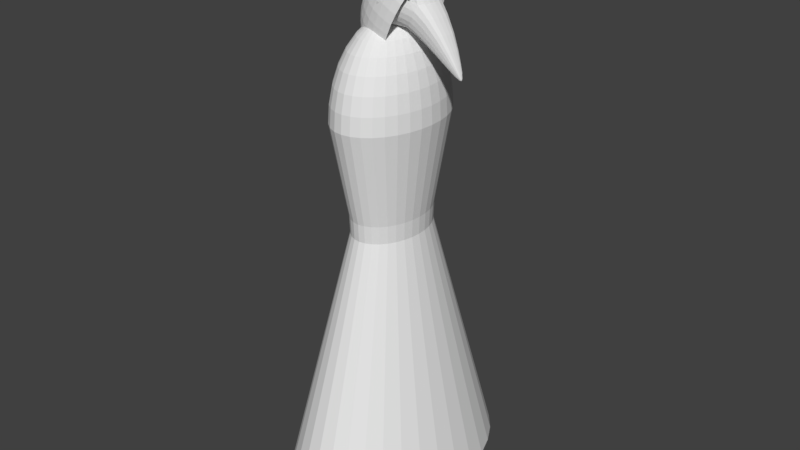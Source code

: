 # Source: First-IA.blend  (saved by Blender 2.79.0; exported with 4.5.12 LTS)
import bpy
from mathutils import Matrix  # noqa: F401  (used for matrix-valued properties, if any)

bpy.ops.wm.read_factory_settings(use_empty=True)
scene = bpy.context.scene
scene.name = 'Scene'

# ---- collections
col_collection_1 = bpy.data.collections.new('Collection 1'); scene.collection.children.link(col_collection_1)

# ---- world
world_world = bpy.data.worlds.new('World'); scene.world = world_world
world_world.color = (0.05088, 0.05088, 0.05088)
world_world.use_sun_shadow = False
world_world.sun_shadow_jitter_overblur = 0.0
world_world.cycles.sampling_method = 'MANUAL'

# ---- meshes
me_sphere_003 = bpy.data.meshes.new('Sphere.003')
me_sphere_003.from_pydata([(0.1327, 0.1327, 0.96), (0.2603, 0.2603, 0.906), (0.378, 0.378, 0.8156), (0.4811, 0.4811, 0.6936), (0.5657, 0.5657, 0.545), (0.6285, 0.6285, 0.3754), (0.6673, 0.6672, 0.1914), (0.6803, 0.6803, 7.482e-08), (0.6673, 0.6672, -0.1914), (0.6285, 0.6285, -0.3754), (0.1561, 0.1043, 0.96), (0.3061, 0.2046, 0.906), (0.4444, 0.297, 0.8156), (0.5657, 0.378, 0.6936), (0.6652, 0.4444, 0.545), (0.7391, 0.4938, 0.3754), (0.7846, 0.5243, 0.1914), (0.8, 0.5345, 7.482e-08), (0.7846, 0.5243, -0.1914), (0.7391, 0.4938, -0.3754), (0.6652, 0.4444, -0.545), (0.1734, 0.07183, 0.96), (0.3402, 0.1409, 0.906), (0.4938, 0.2046, 0.8156), (0.6285, 0.2603, 0.6936), (0.7391, 0.3061, 0.545), (0.8213, 0.3401, 0.3754), (0.8719, 0.3611, 0.1913), (0.889, 0.3682, -3.563e-05), (0.8719, 0.3611, -0.1914), (0.8213, 0.3401, -0.3754), (0.7391, 0.3061, -0.545), (0.6285, 0.2603, -0.6936), (0.1841, 0.03662, 0.96), (0.3611, 0.07183, 0.906), (0.5243, 0.1043, 0.8156), (0.6673, 0.1327, 0.6936), (0.7849, 0.1558, 0.5449), (0.8739, 0.1717, 0.3747), (0.9282, 0.1829, 0.1904), (0.9461, 0.1868, -0.0009345), (0.9277, 0.1833, -0.1922), (0.8736, 0.1726, -0.3761), (0.7857, 0.1549, -0.5454), (0.6674, 0.1326, -0.6937), (0.1877, -3.541e-07, 0.96), (0.3682, -3.283e-07, 0.906), (0.5345, -3.17e-07, 0.8156), (0.6806, -0.0002232, 0.6935), (0.8039, -0.003396, 0.5437), (0.9099, -0.01778, 0.3675), (0.9704, -0.01302, 0.1812), (0.9874, -0.01034, -0.009891), (0.9662, -0.008998, -0.2001), (0.908, -0.009167, -0.3823), (0.8122, -0.01268, -0.5495), (0.6824, -0.002305, -0.6944), (0.5347, -0.000146, -0.8156), (0.1841, -0.03662, 0.96), (0.3611, -0.07183, 0.906), (0.5243, -0.1044, 0.8156), (0.6693, -0.1345, 0.693), (0.8053, -0.1748, 0.5381), (0.9868, -0.2811, 0.3266), (1.066, -0.2575, 0.1324), (1.077, -0.2475, -0.05495), (1.047, -0.2378, -0.2387), (0.9775, -0.2293, -0.4119), (0.8564, -0.2378, -0.571), (0.6785, -0.1459, -0.6989), (0.5253, -0.1055, -0.8161), (0.1734, -0.07183, 0.96), (0.3402, -0.1409, 0.906), (0.4939, -0.2046, 0.8156), (0.6308, -0.2625, 0.6937), (0.7623, -0.3288, 0.5449), (0.9425, -0.4632, 0.3692), (1.909, -1.597, -0.6543), (1.434, -1.191, -0.08708), (0.7928, -0.3907, -0.6231), (0.6374, -0.2748, -0.7082), (0.4946, -0.2059, -0.8171), (0.1561, -0.1043, 0.96), (0.3061, -0.2046, 0.906), (0.4445, -0.297, 0.8156), (0.5679, -0.3801, 0.6939), (0.6886, -0.4665, 0.5467), (0.862, -0.6118, 0.3788), (1.276, -0.9691, -0.696), (1.873, -1.574, -0.7647), (1.84, -1.562, -0.8114), (0.717, -0.5202, -0.6316), (0.5741, -0.3912, -0.71), (0.4452, -0.2982, -0.8172), (0.1327, -0.1327, 0.96), (0.2603, -0.2603, 0.906), (0.3781, -0.378, 0.8156), (0.4833, -0.4831, 0.6939), (0.5893, -0.5865, 0.5475), (0.7537, -0.7393, 0.3824), (1.5, -1.092, -0.09867), (1.339, -0.9051, -0.6662), (1.411, -0.8974, -0.5898), (0.6211, -0.633, -0.6285), (0.4899, -0.4928, -0.7093), (0.3787, -0.379, -0.8171), (0.1043, -0.1561, 0.96), (0.2046, -0.3061, 0.906), (0.2971, -0.4445, 0.8156), (0.3802, -0.5676, 0.6939), (0.4679, -0.6848, 0.547), (0.6206, -0.8428, 0.379), (1.478, -0.9174, -0.4817), (1.525, -0.9403, -0.3584), (1.548, -0.9638, -0.2341), (1.539, -1.006, -0.1374), (0.5068, -0.7279, -0.6142), (0.3878, -0.5766, -0.7064), (0.2978, -0.4454, -0.8169), (0.07183, -0.1734, 0.96), (0.1409, -0.3402, 0.906), (0.2046, -0.4939, 0.8156), (0.2622, -0.6302, 0.6933), (0.3255, -0.7561, 0.5406), (0.4507, -0.9182, 0.3391), (0.4351, -1.004, 0.1499), (0.4228, -1.021, -0.03636), (0.4045, -0.9965, -0.2204), (0.3824, -0.9331, -0.3954), (0.373, -0.812, -0.5595), (0.2704, -0.6402, -0.6966), (0.2054, -0.4949, -0.8158), (0.03662, -0.1841, 0.96), (0.07183, -0.3611, 0.906), (0.1043, -0.5243, 0.8156), (0.133, -0.6675, 0.6936), (0.1596, -0.7878, 0.5442), (0.1918, -0.8894, 0.3701), (0.1972, -0.9503, 0.1849), (0.1969, -0.9685, -0.005943), (0.1908, -0.9488, -0.1962), (0.1796, -0.8922, -0.3788), (0.1658, -0.7972, -0.5471), (0.1344, -0.6694, -0.694), (0.1044, -0.5244, -0.8156), (-1.52e-08, -0.1877, 0.96), (1.433e-08, -0.3682, 0.906), (1.166e-08, -0.5345, 0.8156), (-1.838e-08, -0.6803, 0.6936), (0.0002346, -0.8002, 0.5449), (0.001791, -0.8906, 0.375), (0.001191, -0.9461, 0.1908), (0.0008044, -0.9645, -0.0005252), (0.0005449, -0.9459, -0.1918), (0.0004436, -0.8909, -0.3757), (0.0008456, -0.8011, -0.5451), (0.0001029, -0.6805, -0.6936), (-9.298e-09, -0.5345, -0.8156), (-0.03662, -0.1841, 0.96), (-0.07183, -0.3611, 0.906), (-0.1043, -0.5243, 0.8156), (-0.1327, -0.6673, 0.6936), (-0.1561, -0.7846, 0.545), (-0.1733, -0.8719, 0.3754), (-0.1841, -0.9256, 0.1913), (-0.1877, -0.9437, -1.908e-05), (-0.1841, -0.9256, -0.1914), (-0.1734, -0.8719, -0.3754), (-0.156, -0.7846, -0.545), (-0.1327, -0.6673, -0.6936), (-0.07183, -0.1734, 0.96), (-0.1409, -0.3402, 0.906), (-0.2046, -0.4938, 0.8156), (-0.2603, -0.6285, 0.6936), (-0.3061, -0.7391, 0.545), (-0.3402, -0.8212, 0.3754), (-0.3611, -0.8718, 0.1914), (-0.3682, -0.8889, 7.482e-08), (-0.3611, -0.8718, -0.1914), (-0.3402, -0.8212, -0.3754), (-0.3061, -0.7391, -0.545), (-0.2603, -0.6285, -0.6936), (-0.1043, -0.1561, 0.96), (-0.2046, -0.3061, 0.906), (-0.297, -0.4444, 0.8156), (-0.378, -0.5657, 0.6936), (-0.4444, -0.6652, 0.545), (-0.4938, -0.7391, 0.3754), (-0.5243, -0.7846, 0.1914), (-0.5345, -0.8, 7.482e-08), (-0.5243, -0.7846, -0.1914), (-0.4938, -0.7391, -0.3754), (-0.4444, -0.6652, -0.545), (7.646e-09, -3.529e-07, 0.9712), (1.272, -0.634, 0.1152), (1.298, -0.587, -0.01602), (1.285, -0.5651, -0.1769), (1.239, -0.5446, -0.3379), (1.165, -0.5274, -0.4826), (1.076, -0.5423, -0.5914), (1.222, -0.7502, 0.164), (1.004, -0.6342, -0.6332), (1.142, -0.8788, 0.1771), (0.9258, -0.7468, -0.6389), (1.037, -0.9952, 0.1855), (0.8321, -0.8514, -0.6313), (0.9182, -1.089, 0.1881), (0.7298, -0.94, -0.6113), (0.8061, -1.156, 0.1511), (0.7548, -1.195, 0.02624), (0.7215, -1.196, -0.1329), (0.6858, -1.163, -0.2947), (0.6517, -1.102, -0.4426), (0.6505, -1.019, -0.5584), (1.803, -1.56, -0.8428), (1.212, -1.056, -0.6988), (1.35, -1.282, -0.07726), (1.778, -1.592, -0.856), (1.906, -1.613, -0.6083), (1.891, -1.654, -0.5951), (1.861, -1.7, -0.5907), (1.135, -1.138, -0.6899), (1.255, -1.355, -0.0703), (1.055, -1.207, -0.6703), (1.169, -1.404, -0.09478), (1.118, -1.426, -0.1845), (1.08, -1.419, -0.3069), (1.041, -1.387, -0.4312), (1.005, -1.334, -0.5428), (0.9993, -1.27, -0.6271), (2.026, -1.921, -0.8972), (2.034, -1.926, -0.8785), (2.029, -1.916, -0.8465), (1.983, -1.855, -0.765), (1.679, -1.475, -0.3574), (1.726, -1.404, -0.3659), (1.753, -1.344, -0.3929), (1.551, -1.307, -0.7828), (1.596, -1.263, -0.7624), (1.938, -1.792, -0.8997), (1.65, -1.259, -0.7103), (2.004, -1.868, -0.9043), (1.7, -1.276, -0.6354), (1.756, -1.313, -0.4612), (2.027, -1.889, -0.8905), (2.036, -1.894, -0.8698), (1.737, -1.294, -0.549), (1.504, -1.369, -0.7842), (1.618, -1.539, -0.3494), (2.033, -1.884, -0.8373), (1.997, -1.825, -0.7623), (1.931, -1.748, -0.8889), (1.966, -1.779, -0.8792), (1.449, -1.427, -0.777), (1.55, -1.59, -0.3427), (1.988, -1.792, -0.855), (2.001, -1.799, -0.8247), (2.006, -1.799, -0.7895), (1.994, -1.781, -0.7465), (1.391, -1.476, -0.7618), (1.488, -1.624, -0.358), (1.449, -1.637, -0.4207), (1.419, -1.631, -0.507), (1.388, -1.606, -0.5942), (1.359, -1.567, -0.6719), (1.353, -1.52, -0.7303), (1.897, -1.586, -0.7104), (1.749, -1.632, -0.857), (1.823, -1.74, -0.5855), (1.715, -1.668, -0.8523), (1.779, -1.772, -0.5799), (1.677, -1.698, -0.8422), (1.737, -1.791, -0.5853), (1.716, -1.801, -0.6279), (1.697, -1.797, -0.6832), (1.677, -1.781, -0.738), (1.657, -1.755, -0.7865), (1.648, -1.723, -0.8217), (2.003, -1.9, -0.9087), (1.926, -1.821, -0.9011), (1.962, -1.878, -0.762), (2.014, -1.932, -0.8444), (2.02, -1.941, -0.8766), (2.012, -1.936, -0.8953), (1.988, -1.915, -0.9068), (1.906, -1.841, -0.8984), (1.933, -1.893, -0.7535), (1.984, -1.936, -0.8305), (1.989, -1.943, -0.8634), (1.981, -1.937, -0.8843), (1.958, -1.917, -0.8979), (1.879, -1.854, -0.8917), (1.891, -1.889, -0.7324), (1.904, -1.906, -0.7756), (1.899, -1.906, -0.8108), (1.888, -1.898, -0.8413), (1.87, -1.88, -0.866), (1.836, -1.848, -0.8759), (0.8039, -0.003396, 0.5437), (0.9099, -0.01778, 0.3675), (0.8053, -0.1748, 0.5381), (0.9868, -0.2811, 0.3266), (0.3255, -0.7561, 0.5406), (0.4507, -0.9182, 0.3391), (0.1596, -0.7878, 0.5442), (0.1918, -0.8894, 0.3701), (0.4632, 0.211, 0.3213), (0.5692, 0.1966, 0.1452), (0.4645, 0.03956, 0.3157), (0.6461, -0.06671, 0.1042), (-0.01521, -0.5418, 0.3182), (0.11, -0.7039, 0.1167), (-0.1811, -0.5734, 0.3218), (-0.149, -0.675, 0.1478)], [], [(2, 1, 11, 12), (3, 2, 12, 13), (4, 3, 13, 14), (5, 4, 14, 15), (6, 5, 15, 16), (7, 6, 16, 17), (8, 7, 17, 18), (1, 0, 10, 11), (9, 8, 18, 19), (16, 15, 26, 27), (17, 16, 27, 28), (10, 193, 21), (18, 17, 28, 29), (11, 10, 21, 22), (19, 18, 29, 30), (12, 11, 22, 23), (20, 19, 30, 31), (13, 12, 23, 24), (14, 13, 24, 25), (15, 14, 25, 26), (31, 30, 42, 43), (24, 23, 35, 36), (32, 31, 43, 44), (25, 24, 36, 37), (26, 25, 37, 38), (27, 26, 38, 39), (28, 27, 39, 40), (21, 193, 33), (29, 28, 40, 41), (22, 21, 33, 34), (30, 29, 41, 42), (23, 22, 34, 35), (40, 39, 51, 52), (33, 193, 45), (41, 40, 52, 53), (34, 33, 45, 46), (42, 41, 53, 54), (35, 34, 46, 47), (43, 42, 54, 55), (36, 35, 47, 48), (44, 43, 55, 56), (37, 36, 48, 49), (38, 37, 49, 50), (39, 38, 50, 51), (48, 47, 60, 61), (56, 55, 68, 69), (49, 48, 61, 62), (57, 56, 69, 70), (49, 62, 300, 298), (51, 50, 63, 64), (52, 51, 64, 65), (45, 193, 58), (53, 52, 65, 66), (46, 45, 58, 59), (54, 53, 66, 67), (47, 46, 59, 60), (55, 54, 67, 68), (58, 193, 71), (59, 58, 71, 72), (60, 59, 72, 73), (61, 60, 73, 74), (69, 68, 79, 80), (62, 61, 74, 75), (70, 69, 80, 81), (63, 62, 75, 76), (80, 79, 91, 92), (75, 74, 85, 86), (81, 80, 92, 93), (76, 75, 86, 87), (103, 91, 203, 205), (63, 76, 200, 194), (71, 193, 82), (125, 126, 210, 209), (72, 71, 82, 83), (116, 103, 205, 207), (73, 72, 83, 84), (76, 87, 202, 200), (74, 73, 84, 85), (124, 125, 209, 208), (83, 82, 94, 95), (129, 116, 207, 213), (84, 83, 95, 96), (87, 99, 204, 202), (85, 84, 96, 97), (92, 91, 103, 104), (86, 85, 97, 98), (93, 92, 104, 105), (87, 86, 98, 99), (68, 67, 198, 199), (67, 66, 197, 198), (82, 193, 94), (105, 104, 117, 118), (99, 98, 110, 111), (99, 111, 206, 204), (111, 124, 208, 206), (94, 193, 106), (66, 65, 196, 197), (95, 94, 106, 107), (128, 129, 213, 212), (96, 95, 107, 108), (79, 68, 199, 201), (97, 96, 108, 109), (104, 103, 116, 117), (98, 97, 109, 110), (107, 106, 119, 120), (91, 79, 201, 203), (108, 107, 120, 121), (65, 64, 195, 196), (109, 108, 121, 122), (117, 116, 129, 130), (110, 109, 122, 123), (118, 117, 130, 131), (111, 110, 123, 124), (127, 128, 212, 211), (64, 63, 194, 195), (106, 193, 119), (126, 127, 211, 210), (63, 50, 299, 301), (125, 124, 137, 138), (126, 125, 138, 139), (119, 193, 132), (127, 126, 139, 140), (120, 119, 132, 133), (128, 127, 140, 141), (121, 120, 133, 134), (129, 128, 141, 142), (122, 121, 134, 135), (130, 129, 142, 143), (123, 122, 135, 136), (131, 130, 143, 144), (141, 140, 153, 154), (134, 133, 146, 147), (142, 141, 154, 155), (135, 134, 147, 148), (143, 142, 155, 156), (136, 135, 148, 149), (144, 143, 156, 157), (137, 136, 149, 150), (138, 137, 150, 151), (139, 138, 151, 152), (132, 193, 145), (140, 139, 152, 153), (133, 132, 145, 146), (151, 150, 163, 164), (152, 151, 164, 165), (145, 193, 158), (153, 152, 165, 166), (146, 145, 158, 159), (154, 153, 166, 167), (147, 146, 159, 160), (155, 154, 167, 168), (148, 147, 160, 161), (156, 155, 168, 169), (149, 148, 161, 162), (150, 149, 162, 163), (160, 159, 171, 172), (168, 167, 179, 180), (161, 160, 172, 173), (169, 168, 180, 181), (162, 161, 173, 174), (163, 162, 174, 175), (164, 163, 175, 176), (165, 164, 176, 177), (158, 193, 170), (166, 165, 177, 178), (159, 158, 170, 171), (167, 166, 178, 179), (176, 175, 187, 188), (177, 176, 188, 189), (178, 177, 189, 190), (171, 170, 182, 183), (179, 178, 190, 191), (172, 171, 183, 184), (180, 179, 191, 192), (173, 172, 184, 185), (174, 173, 185, 186), (175, 174, 186, 187), (197, 196, 113, 112), (212, 213, 229, 228), (196, 195, 114, 113), (194, 200, 100, 115), (211, 212, 228, 227), (195, 194, 115, 114), (200, 202, 78, 100), (201, 199, 101, 88), (210, 211, 227, 226), (202, 204, 216, 78), (203, 201, 88, 215), (204, 206, 222, 216), (209, 210, 226, 225), (205, 203, 215, 221), (206, 208, 224, 222), (208, 209, 225, 224), (213, 207, 223, 229), (199, 198, 102, 101), (207, 205, 221, 223), (198, 197, 112, 102), (227, 228, 264, 263), (100, 78, 234, 235), (101, 102, 240, 238), (226, 227, 263, 262), (78, 216, 248, 234), (215, 88, 237, 247), (88, 101, 238, 237), (216, 222, 254, 248), (225, 226, 262, 261), (221, 215, 247, 253), (222, 224, 260, 254), (224, 225, 261, 260), (114, 115, 236, 243), (229, 223, 259, 265), (223, 221, 253, 259), (112, 113, 246, 242), (113, 114, 243, 246), (102, 112, 242, 240), (228, 229, 265, 264), (115, 100, 235, 236), (257, 258, 250, 249), (251, 252, 241, 239), (252, 255, 244, 241), (255, 256, 245, 244), (256, 257, 249, 245), (235, 234, 220, 219), (262, 263, 275, 274), (234, 248, 268, 220), (247, 237, 217, 267), (248, 254, 270, 268), (261, 262, 274, 273), (253, 247, 267, 269), (254, 260, 272, 270), (237, 238, 214, 217), (260, 261, 273, 272), (243, 236, 218, 77), (265, 259, 271, 277), (236, 235, 219, 218), (259, 253, 269, 271), (246, 243, 77, 266), (242, 246, 266, 89), (240, 242, 89, 90), (264, 265, 277, 276), (238, 240, 90, 214), (263, 264, 276, 275), (277, 271, 291, 297), (90, 89, 255, 252), (271, 269, 285, 291), (214, 90, 252, 251), (89, 266, 256, 255), (266, 77, 257, 256), (276, 277, 297, 296), (77, 218, 258, 257), (275, 276, 296, 295), (219, 220, 233, 250), (274, 275, 295, 294), (220, 268, 280, 233), (267, 217, 239, 279), (268, 270, 286, 280), (273, 274, 294, 293), (269, 267, 279, 285), (218, 219, 250, 258), (270, 272, 292, 286), (272, 273, 293, 292), (217, 214, 251, 239), (249, 250, 233, 232), (245, 249, 232, 231), (244, 245, 231, 230), (241, 244, 230, 278), (239, 241, 278, 279), (230, 231, 282, 283), (278, 230, 283, 284), (279, 278, 284, 285), (232, 233, 280, 281), (231, 232, 281, 282), (281, 280, 286, 287), (282, 281, 287, 288), (283, 282, 288, 289), (284, 283, 289, 290), (285, 284, 290, 291), (290, 289, 295, 296), (291, 290, 296, 297), (287, 286, 292, 293), (288, 287, 293, 294), (289, 288, 294, 295), (302, 304, 312, 310), (299, 298, 306, 307), (137, 124, 303, 305), (124, 123, 302, 303), (50, 49, 298, 299), (123, 136, 304, 302), (136, 137, 305, 304), (62, 63, 301, 300), (307, 306, 308, 309), (311, 310, 312, 313), (304, 305, 313, 312), (301, 299, 307, 309), (300, 301, 309, 308), (305, 303, 311, 313), (303, 302, 310, 311), (298, 300, 308, 306)])
me_sphere_003.use_remesh_preserve_volume = False
me_sphere_003.use_remesh_preserve_attributes = False
me_sphere_003.use_mirror_vertex_groups = False
me_sphere_003.update()
me_sphere_002 = bpy.data.meshes.new('Sphere.002')
me_sphere_002.from_pydata([(0.0, 0.9239, 0.3827), (0.0, 0.9808, 0.1951), (0.0, 1.0, 7.55e-08), (0.0, 0.9808, -0.1951), (0.0, 0.5556, -0.8315), (0.1802, 0.9061, 0.3827), (0.1913, 0.9619, 0.1951), (0.1951, 0.9808, 7.55e-08), (0.1913, 0.9619, -0.1951), (0.1802, 0.9061, -0.3827), (0.1622, 0.8155, -0.5556), (0.1379, 0.6935, -0.7071), (0.1084, 0.5449, -0.8315), (0.07466, 0.3753, -0.9239), (0.03806, 0.1913, -0.9808), (0.3536, 0.8536, 0.3827), (0.3753, 0.9061, 0.1951), (0.3827, 0.9239, 7.55e-08), (0.3753, 0.9061, -0.1951), (0.3536, 0.8536, -0.3827), (0.3182, 0.7682, -0.5556), (0.2706, 0.6533, -0.7071), (0.2126, 0.5133, -0.8315), (0.1464, 0.3536, -0.9239), (0.07466, 0.1802, -0.9808), (0.5133, 0.7682, 0.3827), (0.5449, 0.8155, 0.1951), (0.5556, 0.8315, 7.55e-08), (0.5449, 0.8155, -0.1951), (0.5133, 0.7682, -0.3827), (0.4619, 0.6913, -0.5556), (0.3928, 0.5879, -0.7071), (0.3087, 0.4619, -0.8315), (0.2126, 0.3182, -0.9239), (0.1084, 0.1622, -0.9808), (0.6533, 0.6533, 0.3827), (0.6935, 0.6935, 0.1951), (0.7071, 0.7071, 7.55e-08), (0.6935, 0.6935, -0.1951), (0.6533, 0.6533, -0.3827), (0.5879, 0.5879, -0.5556), (0.5, 0.5, -0.7071), (0.3928, 0.3928, -0.8315), (0.2706, 0.2706, -0.9239), (0.1379, 0.1379, -0.9808), (0.7682, 0.5133, 0.3827), (0.8155, 0.5449, 0.1951), (0.8315, 0.5556, 7.55e-08), (0.8155, 0.5449, -0.1951), (0.7682, 0.5133, -0.3827), (0.6913, 0.4619, -0.5556), (0.5879, 0.3928, -0.7071), (0.4619, 0.3087, -0.8315), (0.3182, 0.2126, -0.9239), (0.1622, 0.1084, -0.9808), (0.8536, 0.3536, 0.3827), (0.9061, 0.3753, 0.1951), (0.9239, 0.3827, 7.55e-08), (0.9061, 0.3753, -0.1951), (0.8536, 0.3536, -0.3827), (0.7682, 0.3182, -0.5556), (0.6533, 0.2706, -0.7071), (0.5133, 0.2126, -0.8315), (0.3536, 0.1464, -0.9239), (0.1802, 0.07466, -0.9808), (0.9061, 0.1802, 0.3827), (0.9619, 0.1913, 0.1951), (0.9808, 0.1951, 7.55e-08), (0.9619, 0.1913, -0.1951), (0.9061, 0.1802, -0.3827), (0.8155, 0.1622, -0.5556), (0.6935, 0.1379, -0.7071), (0.5449, 0.1084, -0.8315), (0.3753, 0.07466, -0.9239), (0.1913, 0.03806, -0.9808), (0.9239, -2.745e-07, 0.3827), (0.9808, -3.937e-07, 0.1951), (1.0, -3.788e-07, 7.55e-08), (0.9808, -3.937e-07, -0.1951), (0.9239, -2.298e-07, -0.3827), (0.8315, -3.341e-07, -0.5556), (0.7071, -3.192e-07, -0.7071), (0.5556, -3.415e-07, -0.8315), (0.3827, -3.043e-07, -0.9239), (0.1951, -3.08e-07, -0.9808), (0.9061, -0.1802, 0.3827), (0.9619, -0.1913, 0.1951), (0.9808, -0.1951, 7.55e-08), (0.9619, -0.1913, -0.1951), (0.9061, -0.1802, -0.3827), (0.8155, -0.1622, -0.5556), (0.6935, -0.138, -0.7071), (0.5449, -0.1084, -0.8315), (0.3753, -0.07466, -0.9239), (0.1913, -0.03806, -0.9808), (0.8536, -0.3536, 0.3827), (0.9061, -0.3753, 0.1951), (0.9239, -0.3827, 7.55e-08), (0.9061, -0.3753, -0.1951), (0.8536, -0.3536, -0.3827), (0.7682, -0.3182, -0.5556), (0.6533, -0.2706, -0.7071), (0.5133, -0.2126, -0.8315), (0.3536, -0.1464, -0.9239), (0.1802, -0.07466, -0.9808), (0.7682, -0.5133, 0.3827), (0.8155, -0.5449, 0.1951), (0.8315, -0.5556, 7.55e-08), (0.8155, -0.5449, -0.1951), (0.7682, -0.5133, -0.3827), (0.6913, -0.4619, -0.5556), (0.5879, -0.3928, -0.7071), (0.4619, -0.3087, -0.8315), (0.3182, -0.2126, -0.9239), (0.1622, -0.1084, -0.9808), (0.6533, -0.6533, 0.3827), (0.6935, -0.6935, 0.1951), (0.7071, -0.7071, 7.55e-08), (0.6935, -0.6935, -0.1951), (0.6533, -0.6533, -0.3827), (0.5879, -0.5879, -0.5556), (0.5, -0.5, -0.7071), (0.3928, -0.3928, -0.8315), (0.2706, -0.2706, -0.9239), (0.1379, -0.138, -0.9808), (0.5133, -0.7682, 0.3827), (0.5449, -0.8155, 0.1951), (0.5556, -0.8315, 7.55e-08), (0.5449, -0.8155, -0.1951), (0.5133, -0.7682, -0.3827), (0.4619, -0.6913, -0.5556), (0.3928, -0.5879, -0.7071), (0.3087, -0.4619, -0.8315), (0.2126, -0.3182, -0.9239), (0.1084, -0.1622, -0.9808), (0.0, -3.258e-07, -1.0), (0.3536, -0.8536, 0.3827), (0.3753, -0.9061, 0.1951), (0.3827, -0.9239, 7.55e-08), (0.3753, -0.9061, -0.1951), (0.3536, -0.8536, -0.3827), (0.3182, -0.7682, -0.5556), (0.2706, -0.6533, -0.7071), (0.2126, -0.5133, -0.8315), (0.1464, -0.3536, -0.9239), (0.07466, -0.1802, -0.9808), (0.1802, -0.9061, 0.3827), (0.1913, -0.9619, 0.1951), (0.1951, -0.9808, 7.55e-08), (0.1913, -0.9619, -0.1951), (0.1802, -0.9061, -0.3827), (0.1622, -0.8155, -0.5556), (0.1379, -0.6935, -0.7071), (0.1084, -0.5449, -0.8315), (0.07466, -0.3753, -0.9239), (0.03806, -0.1913, -0.9808), (6.357e-08, -0.9239, 0.3827), (-8.544e-08, -0.9808, 0.1951), (-1.003e-07, -1.0, 7.55e-08), (-8.544e-08, -0.9808, -0.1951), (6.357e-08, -0.9239, -0.3827), (-8.544e-08, -0.8315, -0.5556), (-2.584e-08, -0.7071, -0.7071), (-1.094e-08, -0.5556, -0.8315), (3.964e-09, -0.3827, -0.9239), (3.964e-09, -0.1951, -0.9808), (-0.1802, -0.9061, 0.3827), (-0.1913, -0.9619, 0.1951), (-0.1951, -0.9808, 7.55e-08), (-0.1913, -0.9619, -0.1951), (-0.1802, -0.9061, -0.3827), (-0.1622, -0.8155, -0.5556), (-0.1379, -0.6935, -0.7071), (-0.1084, -0.5449, -0.8315), (-0.07466, -0.3753, -0.9239), (-0.03806, -0.1913, -0.9808), (-0.3536, -0.8536, 0.3827), (-0.3753, -0.9061, 0.1951), (-0.3827, -0.9239, 7.55e-08), (-0.3753, -0.9061, -0.1951), (-0.3536, -0.8536, -0.3827), (-0.3182, -0.7682, -0.5556), (-0.2706, -0.6533, -0.7071), (-0.2126, -0.5133, -0.8315), (-0.1464, -0.3536, -0.9239), (-0.07466, -0.1802, -0.9808), (-0.5133, -0.7682, 0.3827), (-0.5449, -0.8155, 0.1951), (-0.5556, -0.8315, 7.55e-08), (-0.5449, -0.8155, -0.1951), (-0.5133, -0.7682, -0.3827), (-0.4619, -0.6913, -0.5556), (-0.3928, -0.5879, -0.7071), (-0.3087, -0.4619, -0.8315), (-0.2126, -0.3182, -0.9239), (-0.1084, -0.1622, -0.9808), (-0.6533, -0.6533, 0.3827), (-0.6935, -0.6935, 0.1951), (-0.7071, -0.7071, 7.55e-08), (-0.6935, -0.6935, -0.1951), (-0.6533, -0.6533, -0.3827), (-0.5879, -0.5879, -0.5556), (-0.5, -0.5, -0.7071), (-0.3928, -0.3928, -0.8315), (-0.2706, -0.2706, -0.9239), (-0.1379, -0.1379, -0.9808), (-0.7682, -0.5133, 0.3827), (-0.8155, -0.5449, 0.1951), (-0.8315, -0.5556, 7.55e-08), (-0.8155, -0.5449, -0.1951), (-0.7682, -0.5133, -0.3827), (-0.6913, -0.4619, -0.5556), (-0.5879, -0.3928, -0.7071), (-0.4619, -0.3087, -0.8315), (-0.3182, -0.2126, -0.9239), (-0.1622, -0.1084, -0.9808), (-0.8536, -0.3536, 0.3827), (-0.9061, -0.3753, 0.1951), (-0.9239, -0.3827, 7.55e-08), (-0.9061, -0.3753, -0.1951), (-0.8536, -0.3536, -0.3827), (-0.7682, -0.3182, -0.5556), (-0.6533, -0.2706, -0.7071), (-0.5133, -0.2126, -0.8315), (-0.3536, -0.1464, -0.9239), (-0.1802, -0.07466, -0.9808), (-0.9061, -0.1802, 0.3827), (-0.9619, -0.1913, 0.1951), (-0.9808, -0.1951, 7.55e-08), (-0.9619, -0.1913, -0.1951), (-0.9061, -0.1802, -0.3827), (-0.8155, -0.1622, -0.5556), (-0.6935, -0.1379, -0.7071), (-0.5449, -0.1084, -0.8315), (-0.3753, -0.07466, -0.9239), (-0.1913, -0.03806, -0.9808), (-0.9239, -3.192e-07, 0.3827), (-0.9808, -9.567e-08, 0.1951), (-1.0, -1.404e-07, 7.55e-08), (-0.9808, -9.567e-08, -0.1951), (-0.9239, -3.192e-07, -0.3827), (-0.8315, -1.404e-07, -0.5556), (-0.7071, -1.851e-07, -0.7071), (-0.5556, -2.596e-07, -0.8315), (-0.3827, -2.521e-07, -0.9239), (-0.1951, -3.155e-07, -0.9808), (-0.9061, 0.1802, 0.3827), (-0.9619, 0.1913, 0.1951), (-0.9808, 0.1951, 7.55e-08), (-0.9619, 0.1913, -0.1951), (-0.9061, 0.1802, -0.3827), (-0.8155, 0.1622, -0.5556), (-0.6935, 0.1379, -0.7071), (-0.5449, 0.1084, -0.8315), (-0.3753, 0.07466, -0.9239), (-0.1913, 0.03806, -0.9808), (-0.8536, 0.3536, 0.3827), (-0.9061, 0.3753, 0.1951), (-0.9239, 0.3827, 7.55e-08), (-0.9061, 0.3753, -0.1951), (-0.8536, 0.3536, -0.3827), (-0.7682, 0.3182, -0.5556), (-0.6533, 0.2706, -0.7071), (-0.5133, 0.2126, -0.8315), (-0.3536, 0.1464, -0.9239), (-0.1802, 0.07466, -0.9808), (-0.7682, 0.5133, 0.3827), (-0.8155, 0.5449, 0.1951), (-0.8315, 0.5556, 7.55e-08), (-0.8155, 0.5449, -0.1951), (-0.7682, 0.5133, -0.3827), (-0.6913, 0.4619, -0.5556), (-0.5879, 0.3928, -0.7071), (-0.4619, 0.3087, -0.8315), (-0.3182, 0.2126, -0.9239), (-0.1622, 0.1084, -0.9808), (-0.6533, 0.6533, 0.3827), (-0.6935, 0.6935, 0.1951), (-0.7071, 0.7071, 7.55e-08), (-0.6935, 0.6935, -0.1951), (-0.6533, 0.6533, -0.3827), (-0.5879, 0.5879, -0.5556), (-0.5, 0.5, -0.7071), (-0.3928, 0.3928, -0.8315), (-0.2706, 0.2706, -0.9239), (-0.1379, 0.1379, -0.9808), (-0.5133, 0.7682, 0.3827), (-0.5449, 0.8155, 0.1951), (-0.5556, 0.8315, 7.55e-08), (-0.5449, 0.8155, -0.1951), (-0.5133, 0.7682, -0.3827), (-0.4619, 0.6913, -0.5556), (-0.3928, 0.5879, -0.7071), (-0.3087, 0.4619, -0.8315), (-0.2126, 0.3182, -0.9239), (-0.1084, 0.1622, -0.9808), (-0.3536, 0.8536, 0.3827), (-0.3753, 0.9061, 0.1951), (-0.3827, 0.9239, 7.55e-08), (-0.3753, 0.9061, -0.1951), (-0.3536, 0.8536, -0.3827), (-0.3182, 0.7682, -0.5556), (-0.2706, 0.6533, -0.7071), (-0.2126, 0.5133, -0.8315), (-0.1464, 0.3536, -0.9239), (-0.07466, 0.1802, -0.9808), (-0.1802, 0.9061, 0.3827), (-0.1913, 0.9619, 0.1951), (-0.1951, 0.9808, 7.55e-08), (-0.1913, 0.9619, -0.1951), (-0.1802, 0.9061, -0.3827), (-0.1622, 0.8155, -0.5556), (-0.1379, 0.6935, -0.7071), (-0.1084, 0.5449, -0.8315), (-0.07466, 0.3753, -0.9239), (-0.03806, 0.1913, -0.9808), (6.357e-08, 0.9239, -0.3827), (2.722e-07, 0.8315, -0.5556), (1.53e-07, 0.7071, -0.7071), (7.847e-08, 0.3827, -0.9239), (1.514e-08, 0.1951, -0.9808)], [], [(135, 320, 14), (3, 2, 7, 8), (316, 3, 8, 9), (317, 316, 9, 10), (318, 317, 10, 11), (4, 318, 11, 12), (319, 4, 12, 13), (1, 0, 5, 6), (320, 319, 13, 14), (2, 1, 6, 7), (14, 13, 23, 24), (7, 6, 16, 17), (135, 14, 24), (8, 7, 17, 18), (9, 8, 18, 19), (10, 9, 19, 20), (11, 10, 20, 21), (12, 11, 21, 22), (13, 12, 22, 23), (6, 5, 15, 16), (21, 20, 30, 31), (22, 21, 31, 32), (23, 22, 32, 33), (16, 15, 25, 26), (24, 23, 33, 34), (17, 16, 26, 27), (135, 24, 34), (18, 17, 27, 28), (19, 18, 28, 29), (20, 19, 29, 30), (27, 26, 36, 37), (135, 34, 44), (28, 27, 37, 38), (29, 28, 38, 39), (30, 29, 39, 40), (31, 30, 40, 41), (32, 31, 41, 42), (33, 32, 42, 43), (26, 25, 35, 36), (34, 33, 43, 44), (41, 40, 50, 51), (42, 41, 51, 52), (43, 42, 52, 53), (36, 35, 45, 46), (44, 43, 53, 54), (37, 36, 46, 47), (135, 44, 54), (38, 37, 47, 48), (39, 38, 48, 49), (40, 39, 49, 50), (135, 54, 64), (48, 47, 57, 58), (49, 48, 58, 59), (50, 49, 59, 60), (51, 50, 60, 61), (52, 51, 61, 62), (53, 52, 62, 63), (46, 45, 55, 56), (54, 53, 63, 64), (47, 46, 56, 57), (62, 61, 71, 72), (63, 62, 72, 73), (56, 55, 65, 66), (64, 63, 73, 74), (57, 56, 66, 67), (135, 64, 74), (58, 57, 67, 68), (59, 58, 68, 69), (60, 59, 69, 70), (61, 60, 70, 71), (69, 68, 78, 79), (70, 69, 79, 80), (71, 70, 80, 81), (72, 71, 81, 82), (73, 72, 82, 83), (66, 65, 75, 76), (74, 73, 83, 84), (67, 66, 76, 77), (135, 74, 84), (68, 67, 77, 78), (83, 82, 92, 93), (76, 75, 85, 86), (84, 83, 93, 94), (77, 76, 86, 87), (135, 84, 94), (78, 77, 87, 88), (79, 78, 88, 89), (80, 79, 89, 90), (81, 80, 90, 91), (82, 81, 91, 92), (89, 88, 98, 99), (90, 89, 99, 100), (91, 90, 100, 101), (92, 91, 101, 102), (93, 92, 102, 103), (86, 85, 95, 96), (94, 93, 103, 104), (87, 86, 96, 97), (135, 94, 104), (88, 87, 97, 98), (103, 102, 112, 113), (96, 95, 105, 106), (104, 103, 113, 114), (97, 96, 106, 107), (135, 104, 114), (98, 97, 107, 108), (99, 98, 108, 109), (100, 99, 109, 110), (101, 100, 110, 111), (102, 101, 111, 112), (110, 109, 119, 120), (111, 110, 120, 121), (112, 111, 121, 122), (113, 112, 122, 123), (106, 105, 115, 116), (114, 113, 123, 124), (107, 106, 116, 117), (135, 114, 124), (108, 107, 117, 118), (109, 108, 118, 119), (116, 115, 125, 126), (124, 123, 133, 134), (117, 116, 126, 127), (135, 124, 134), (118, 117, 127, 128), (119, 118, 128, 129), (120, 119, 129, 130), (121, 120, 130, 131), (122, 121, 131, 132), (123, 122, 132, 133), (130, 129, 140, 141), (131, 130, 141, 142), (132, 131, 142, 143), (133, 132, 143, 144), (126, 125, 136, 137), (134, 133, 144, 145), (127, 126, 137, 138), (135, 134, 145), (128, 127, 138, 139), (129, 128, 139, 140), (145, 144, 154, 155), (138, 137, 147, 148), (135, 145, 155), (139, 138, 148, 149), (140, 139, 149, 150), (141, 140, 150, 151), (142, 141, 151, 152), (143, 142, 152, 153), (144, 143, 153, 154), (137, 136, 146, 147), (152, 151, 161, 162), (153, 152, 162, 163), (154, 153, 163, 164), (147, 146, 156, 157), (155, 154, 164, 165), (148, 147, 157, 158), (135, 155, 165), (149, 148, 158, 159), (150, 149, 159, 160), (151, 150, 160, 161), (135, 165, 175), (159, 158, 168, 169), (160, 159, 169, 170), (161, 160, 170, 171), (162, 161, 171, 172), (163, 162, 172, 173), (164, 163, 173, 174), (157, 156, 166, 167), (165, 164, 174, 175), (158, 157, 167, 168), (173, 172, 182, 183), (174, 173, 183, 184), (167, 166, 176, 177), (175, 174, 184, 185), (168, 167, 177, 178), (135, 175, 185), (169, 168, 178, 179), (170, 169, 179, 180), (171, 170, 180, 181), (172, 171, 181, 182), (179, 178, 188, 189), (180, 179, 189, 190), (181, 180, 190, 191), (182, 181, 191, 192), (183, 182, 192, 193), (184, 183, 193, 194), (177, 176, 186, 187), (185, 184, 194, 195), (178, 177, 187, 188), (135, 185, 195), (193, 192, 202, 203), (194, 193, 203, 204), (187, 186, 196, 197), (195, 194, 204, 205), (188, 187, 197, 198), (135, 195, 205), (189, 188, 198, 199), (190, 189, 199, 200), (191, 190, 200, 201), (192, 191, 201, 202), (200, 199, 209, 210), (201, 200, 210, 211), (202, 201, 211, 212), (203, 202, 212, 213), (204, 203, 213, 214), (197, 196, 206, 207), (205, 204, 214, 215), (198, 197, 207, 208), (135, 205, 215), (199, 198, 208, 209), (214, 213, 223, 224), (207, 206, 216, 217), (215, 214, 224, 225), (208, 207, 217, 218), (135, 215, 225), (209, 208, 218, 219), (210, 209, 219, 220), (211, 210, 220, 221), (212, 211, 221, 222), (213, 212, 222, 223), (220, 219, 229, 230), (221, 220, 230, 231), (222, 221, 231, 232), (223, 222, 232, 233), (224, 223, 233, 234), (217, 216, 226, 227), (225, 224, 234, 235), (218, 217, 227, 228), (135, 225, 235), (219, 218, 228, 229), (234, 233, 243, 244), (227, 226, 236, 237), (235, 234, 244, 245), (228, 227, 237, 238), (135, 235, 245), (229, 228, 238, 239), (230, 229, 239, 240), (231, 230, 240, 241), (232, 231, 241, 242), (233, 232, 242, 243), (241, 240, 250, 251), (242, 241, 251, 252), (243, 242, 252, 253), (244, 243, 253, 254), (237, 236, 246, 247), (245, 244, 254, 255), (238, 237, 247, 248), (135, 245, 255), (239, 238, 248, 249), (240, 239, 249, 250), (255, 254, 264, 265), (248, 247, 257, 258), (135, 255, 265), (249, 248, 258, 259), (250, 249, 259, 260), (251, 250, 260, 261), (252, 251, 261, 262), (253, 252, 262, 263), (254, 253, 263, 264), (247, 246, 256, 257), (262, 261, 271, 272), (263, 262, 272, 273), (264, 263, 273, 274), (257, 256, 266, 267), (265, 264, 274, 275), (258, 257, 267, 268), (135, 265, 275), (259, 258, 268, 269), (260, 259, 269, 270), (261, 260, 270, 271), (268, 267, 277, 278), (135, 275, 285), (269, 268, 278, 279), (270, 269, 279, 280), (271, 270, 280, 281), (272, 271, 281, 282), (273, 272, 282, 283), (274, 273, 283, 284), (267, 266, 276, 277), (275, 274, 284, 285), (282, 281, 291, 292), (283, 282, 292, 293), (284, 283, 293, 294), (277, 276, 286, 287), (285, 284, 294, 295), (278, 277, 287, 288), (135, 285, 295), (279, 278, 288, 289), (280, 279, 289, 290), (281, 280, 290, 291), (135, 295, 305), (289, 288, 298, 299), (290, 289, 299, 300), (291, 290, 300, 301), (292, 291, 301, 302), (293, 292, 302, 303), (294, 293, 303, 304), (287, 286, 296, 297), (295, 294, 304, 305), (288, 287, 297, 298), (303, 302, 312, 313), (304, 303, 313, 314), (297, 296, 306, 307), (305, 304, 314, 315), (298, 297, 307, 308), (135, 305, 315), (299, 298, 308, 309), (300, 299, 309, 310), (301, 300, 310, 311), (302, 301, 311, 312), (309, 308, 2, 3), (310, 309, 3, 316), (311, 310, 316, 317), (312, 311, 317, 318), (313, 312, 318, 4), (314, 313, 4, 319), (307, 306, 0, 1), (315, 314, 319, 320), (308, 307, 1, 2), (135, 315, 320)])
me_sphere_002.use_remesh_preserve_volume = False
me_sphere_002.use_remesh_preserve_attributes = False
me_sphere_002.use_mirror_vertex_groups = False
me_sphere_002.update()
me_sphere = bpy.data.meshes.new('Sphere')
me_sphere.from_pydata([(5.54e-08, 0.1439, 0.9808), (5.54e-08, 0.2823, 0.9239), (5.54e-08, 0.4099, 0.8315), (5.54e-08, 0.5217, 0.7071), (5.54e-08, 0.6134, 0.5556), (5.54e-08, 0.6816, 0.3827), (5.54e-08, 0.7236, 0.1951), (5.54e-08, 0.7378, 8.941e-08), (0.01913, 0.1412, 0.9808), (0.03753, 0.2769, 0.9239), (0.05449, 0.402, 0.8315), (0.06935, 0.5116, 0.7071), (0.08155, 0.6016, 0.5556), (0.09061, 0.6685, 0.3827), (0.09619, 0.7097, 0.1951), (0.09808, 0.7236, 8.941e-08), (-1.245e-06, 1.297, -4.241), (0.03753, 0.133, 0.9808), (0.07362, 0.2608, 0.9239), (0.1069, 0.3787, 0.8315), (0.136, 0.482, 0.7071), (0.16, 0.5667, 0.5556), (0.1777, 0.6297, 0.3827), (0.1887, 0.6685, 0.1951), (0.1924, 0.6816, 8.941e-08), (-0.1724, 1.272, -4.241), (-0.1831, 1.351, -4.053), (0.05449, 0.1197, 0.9808), (0.1069, 0.2347, 0.9239), (0.1552, 0.3408, 0.8315), (0.1975, 0.4338, 0.7071), (0.2322, 0.51, 0.5556), (0.258, 0.5667, 0.3827), (0.2739, 0.6016, 0.1951), (0.2793, 0.6134, 8.941e-08), (-0.3382, 1.198, -4.241), (-0.3591, 1.272, -4.053), (0.06935, 0.1018, 0.9808), (0.136, 0.1996, 0.9239), (0.1975, 0.2898, 0.8315), (0.2514, 0.3689, 0.7071), (0.2956, 0.4338, 0.5556), (0.3284, 0.482, 0.3827), (0.3486, 0.5116, 0.1951), (0.3555, 0.5217, 8.941e-08), (-0.4911, 1.079, -4.241), (-0.5213, 1.145, -4.053), (0.08155, 0.07996, 0.9808), (0.16, 0.1569, 0.9239), (0.2322, 0.2277, 0.8315), (0.2956, 0.2898, 0.7071), (0.3475, 0.3408, 0.5556), (0.3862, 0.3787, 0.3827), (0.41, 0.402, 0.1951), (0.418, 0.4099, 8.941e-08), (-0.625, 0.9172, -4.241), (-0.6635, 0.9737, -4.053), (0.09061, 0.05508, 0.9808), (0.1777, 0.108, 0.9239), (0.258, 0.1569, 0.8315), (0.3284, 0.1996, 0.7071), (0.3862, 0.2347, 0.5556), (0.4291, 0.2608, 0.3827), (0.4555, 0.2769, 0.1951), (0.4645, 0.2823, 8.941e-08), (-0.7349, 0.7206, -4.241), (-0.7802, 0.765, -4.053), (0.09619, 0.02808, 0.9808), (0.1887, 0.05508, 0.9239), (0.2739, 0.07996, 0.8315), (0.3486, 0.1018, 0.7071), (0.41, 0.1197, 0.5556), (0.4555, 0.133, 0.3827), (0.4836, 0.1412, 0.1951), (0.4931, 0.1439, 8.941e-08), (-0.8166, 0.4964, -4.241), (-0.8669, 0.527, -4.053), (0.09808, -2.853e-07, 0.9808), (0.1924, -2.798e-07, 0.9239), (0.2793, -2.743e-07, 0.8315), (0.3555, -2.798e-07, 0.7071), (0.418, -2.908e-07, 0.5556), (0.4645, -2.468e-07, 0.3827), (0.4931, -3.348e-07, 0.1951), (0.5027, -3.238e-07, 8.941e-08), (-0.8669, 0.2531, -4.241), (-0.9203, 0.2686, -4.053), (0.09619, -0.02808, 0.9808), (0.1887, -0.05508, 0.9239), (0.2739, -0.07996, 0.8315), (0.3486, -0.1018, 0.7071), (0.41, -0.1197, 0.5556), (0.4555, -0.133, 0.3827), (0.4836, -0.1412, 0.1951), (0.4931, -0.1439, 8.941e-08), (-0.8839, -2.396e-07, -4.241), (-0.9383, 7.421e-08, -4.053), (0.09061, -0.05508, 0.9808), (0.1777, -0.108, 0.9239), (0.258, -0.1569, 0.8315), (0.3284, -0.1996, 0.7071), (0.3862, -0.2347, 0.5556), (0.4291, -0.2608, 0.3827), (0.4555, -0.2769, 0.1951), (0.4645, -0.2823, 8.941e-08), (-0.8669, -0.2531, -4.241), (-0.9203, -0.2686, -4.053), (0.08155, -0.07996, 0.9808), (0.16, -0.1569, 0.9239), (0.2322, -0.2277, 0.8315), (0.2956, -0.2898, 0.7071), (0.3475, -0.3408, 0.5556), (0.3862, -0.3787, 0.3827), (0.41, -0.402, 0.1951), (0.418, -0.4099, 8.941e-08), (-0.8166, -0.4964, -4.241), (-0.8669, -0.527, -4.053), (0.06935, -0.1018, 0.9808), (0.136, -0.1996, 0.9239), (0.1975, -0.2898, 0.8315), (0.2514, -0.3689, 0.7071), (0.2956, -0.4338, 0.5556), (0.3284, -0.482, 0.3827), (0.3486, -0.5116, 0.1951), (0.3555, -0.5217, 8.941e-08), (-0.7349, -0.7206, -4.241), (-0.7802, -0.765, -4.053), (0.05449, -0.1197, 0.9808), (0.1069, -0.2347, 0.9239), (0.1552, -0.3408, 0.8315), (0.1975, -0.4338, 0.7071), (0.2322, -0.51, 0.5556), (0.258, -0.5667, 0.3827), (0.2739, -0.6016, 0.1951), (0.2793, -0.6134, 8.941e-08), (-0.625, -0.9172, -4.241), (-0.6635, -0.9737, -4.053), (0.03753, -0.133, 0.9808), (0.07362, -0.2608, 0.9239), (0.1069, -0.3787, 0.8315), (0.136, -0.482, 0.7071), (0.16, -0.5667, 0.5556), (0.1777, -0.6297, 0.3827), (0.1887, -0.6685, 0.1951), (0.1924, -0.6816, 8.941e-08), (-0.4911, -1.079, -4.241), (-0.5213, -1.145, -4.053), (0.01913, -0.1412, 0.9808), (0.03753, -0.2769, 0.9239), (0.05449, -0.402, 0.8315), (0.06935, -0.5116, 0.7071), (0.08155, -0.6016, 0.5556), (0.09061, -0.6685, 0.3827), (0.09619, -0.7097, 0.1951), (0.09808, -0.7236, 8.941e-08), (-0.3382, -1.198, -4.241), (-0.3591, -1.272, -4.053), (5.178e-08, -0.1439, 0.9808), (7.613e-08, -0.2823, 0.9239), (6.863e-08, -0.4099, 0.8315), (4.242e-08, -0.5217, 0.7071), (1.245e-08, -0.6134, 0.5556), (8.736e-08, -0.6816, 0.3827), (1.245e-08, -0.7236, 0.1951), (4.96e-09, -0.7378, 8.941e-08), (-0.1724, -1.272, -4.241), (-0.1831, -1.351, -4.053), (-0.01913, -0.1412, 0.9808), (-0.03753, -0.2769, 0.9239), (-0.05449, -0.402, 0.8315), (-0.06935, -0.5116, 0.7071), (-0.08155, -0.6016, 0.5556), (-0.09061, -0.6685, 0.3827), (-0.09619, -0.7097, 0.1951), (-0.09808, -0.7236, 8.941e-08), (-1.245e-06, -1.297, -4.241), (-1.388e-06, -1.377, -4.053), (-0.03753, -0.133, 0.9808), (-0.07362, -0.2608, 0.9239), (-0.1069, -0.3787, 0.8315), (-0.136, -0.482, 0.7071), (-0.16, -0.5667, 0.5556), (-0.1777, -0.6297, 0.3827), (-0.1887, -0.6685, 0.1951), (-0.1924, -0.6816, 8.941e-08), (0.1724, -1.272, -4.241), (0.1831, -1.351, -4.053), (-0.05449, -0.1197, 0.9808), (-0.1069, -0.2347, 0.9239), (-0.1552, -0.3408, 0.8315), (-0.1975, -0.4338, 0.7071), (-0.2322, -0.51, 0.5556), (-0.258, -0.5667, 0.3827), (-0.2739, -0.6016, 0.1951), (-0.2793, -0.6134, 8.941e-08), (0.3382, -1.198, -4.241), (0.3591, -1.272, -4.053), (-6.042e-08, -4.547e-07, 1.0), (-0.06935, -0.1018, 0.9808), (-0.136, -0.1996, 0.9239), (-0.1975, -0.2898, 0.8315), (-0.2514, -0.3689, 0.7071), (-0.2956, -0.4338, 0.5556), (-0.3284, -0.482, 0.3827), (-0.3486, -0.5116, 0.1951), (-0.3555, -0.5217, 8.941e-08), (0.4911, -1.079, -4.241), (0.5213, -1.145, -4.053), (-0.08155, -0.07996, 0.9808), (-0.16, -0.1569, 0.9239), (-0.2322, -0.2277, 0.8315), (-0.2956, -0.2898, 0.7071), (-0.3475, -0.3408, 0.5556), (-0.3862, -0.3787, 0.3827), (-0.41, -0.402, 0.1951), (-0.418, -0.4099, 8.941e-08), (0.625, -0.9172, -4.241), (0.6635, -0.9737, -4.053), (-0.09061, -0.05508, 0.9808), (-0.1777, -0.108, 0.9239), (-0.258, -0.1569, 0.8315), (-0.3284, -0.1996, 0.7071), (-0.3862, -0.2347, 0.5556), (-0.4291, -0.2608, 0.3827), (-0.4555, -0.2769, 0.1951), (-0.4645, -0.2823, 8.941e-08), (0.7349, -0.7206, -4.241), (0.7802, -0.765, -4.053), (-0.09619, -0.02808, 0.9808), (-0.1887, -0.05508, 0.9239), (-0.2739, -0.07996, 0.8315), (-0.3486, -0.1018, 0.7071), (-0.41, -0.1197, 0.5556), (-0.4555, -0.133, 0.3827), (-0.4836, -0.1412, 0.1951), (-0.4931, -0.1439, 8.941e-08), (0.8166, -0.4964, -4.241), (0.8669, -0.527, -4.053), (-0.09808, -2.743e-07, 0.9808), (-0.1924, -2.523e-07, 0.9239), (-0.2793, -2.523e-07, 0.8315), (-0.3555, -1.809e-07, 0.7071), (-0.418, -1.479e-07, 0.5556), (-0.4645, -2.798e-07, 0.3827), (-0.4931, -1.149e-07, 0.1951), (-0.5027, -1.479e-07, 8.941e-08), (0.8669, -0.2531, -4.241), (0.9203, -0.2686, -4.053), (-0.09619, 0.02808, 0.9808), (-0.1887, 0.05508, 0.9239), (-0.2739, 0.07996, 0.8315), (-0.3486, 0.1018, 0.7071), (-0.41, 0.1197, 0.5556), (-0.4555, 0.133, 0.3827), (-0.4836, 0.1412, 0.1951), (-0.4931, 0.1439, 8.941e-08), (0.8839, -1.141e-07, -4.241), (0.9383, -3.442e-07, -4.053), (-0.09061, 0.05508, 0.9808), (-0.1777, 0.108, 0.9239), (-0.258, 0.1569, 0.8315), (-0.3284, 0.1996, 0.7071), (-0.3862, 0.2347, 0.5556), (-0.4291, 0.2608, 0.3827), (-0.4555, 0.2769, 0.1951), (-0.4644, 0.2823, 8.941e-08), (0.8669, 0.2531, -4.241), (0.9203, 0.2686, -4.053), (-0.08155, 0.07996, 0.9808), (-0.16, 0.1569, 0.9239), (-0.2322, 0.2277, 0.8315), (-0.2956, 0.2898, 0.7071), (-0.3475, 0.3408, 0.5556), (-0.3862, 0.3787, 0.3827), (-0.41, 0.402, 0.1951), (-0.418, 0.4099, 8.941e-08), (0.8166, 0.4964, -4.241), (0.8669, 0.527, -4.053), (-0.06935, 0.1018, 0.9808), (-0.136, 0.1996, 0.9239), (-0.1975, 0.2898, 0.8315), (-0.2514, 0.3689, 0.7071), (-0.2956, 0.4338, 0.5556), (-0.3284, 0.482, 0.3827), (-0.3486, 0.5116, 0.1951), (-0.3555, 0.5217, 8.941e-08), (0.7349, 0.7206, -4.241), (0.7802, 0.765, -4.053), (-0.05449, 0.1197, 0.9808), (-0.1069, 0.2347, 0.9239), (-0.1552, 0.3408, 0.8315), (-0.1975, 0.4338, 0.7071), (-0.2322, 0.51, 0.5556), (-0.258, 0.5667, 0.3827), (-0.2739, 0.6016, 0.1951), (-0.2793, 0.6134, 8.941e-08), (0.625, 0.9172, -4.241), (0.6635, 0.9737, -4.053), (-0.03753, 0.133, 0.9808), (-0.07362, 0.2608, 0.9239), (-0.1069, 0.3787, 0.8315), (-0.136, 0.482, 0.7071), (-0.16, 0.5667, 0.5556), (-0.1777, 0.6297, 0.3827), (-0.1887, 0.6685, 0.1951), (-0.1924, 0.6816, 8.941e-08), (0.4911, 1.079, -4.241), (0.5213, 1.145, -4.053), (-0.01913, 0.1412, 0.9808), (-0.03753, 0.2769, 0.9239), (-0.05449, 0.402, 0.8315), (-0.06935, 0.5116, 0.7071), (-0.08155, 0.6016, 0.5556), (-0.09061, 0.6685, 0.3827), (-0.09619, 0.7097, 0.1951), (-0.09808, 0.7236, 8.941e-08), (0.3382, 1.198, -4.241), (0.3591, 1.272, -4.053), (0.1724, 1.272, -4.241), (0.1831, 1.351, -4.053), (-1.306e-06, 1.377, -4.053), (-2.872e-07, 0.5246, -1.025), (-2.872e-07, 0.5145, -1.22), (0.06974, 0.5145, -1.025), (0.0684, 0.5047, -1.22), (0.1368, 0.4847, -1.025), (0.1342, 0.4754, -1.22), (0.1986, 0.4362, -1.025), (0.1948, 0.4278, -1.22), (0.2528, 0.371, -1.025), (0.2479, 0.3638, -1.22), (0.2972, 0.2915, -1.025), (0.2915, 0.2859, -1.22), (0.3303, 0.2008, -1.025), (0.3239, 0.1969, -1.22), (0.3506, 0.1023, -1.025), (0.3439, 0.1004, -1.22), (0.3575, -2.586e-07, -1.025), (0.3506, -2.664e-07, -1.22), (0.3506, -0.1023, -1.025), (0.3439, -0.1004, -1.22), (0.3303, -0.2008, -1.025), (0.3239, -0.1969, -1.22), (0.2972, -0.2915, -1.025), (0.2915, -0.2859, -1.22), (0.2528, -0.371, -1.025), (0.2479, -0.3638, -1.22), (0.1986, -0.4362, -1.025), (0.1948, -0.4278, -1.22), (0.1368, -0.4847, -1.025), (0.1342, -0.4754, -1.22), (0.06974, -0.5145, -1.025), (0.0684, -0.5047, -1.22), (-3.231e-07, -0.5246, -1.025), (-3.177e-07, -0.5145, -1.22), (-0.06974, -0.5145, -1.025), (-0.0684, -0.5047, -1.22), (-0.1368, -0.4847, -1.025), (-0.1342, -0.4754, -1.22), (-0.1986, -0.4362, -1.025), (-0.1948, -0.4278, -1.22), (-0.2528, -0.371, -1.025), (-0.2479, -0.3638, -1.22), (-0.2972, -0.2915, -1.025), (-0.2915, -0.2859, -1.22), (-0.3303, -0.2008, -1.025), (-0.3239, -0.1969, -1.22), (-0.3506, -0.1023, -1.025), (-0.3439, -0.1004, -1.22), (-0.3575, -1.335e-07, -1.025), (-0.3506, -1.101e-07, -1.22), (-0.3506, 0.1023, -1.025), (-0.3439, 0.1004, -1.22), (-0.3303, 0.2008, -1.025), (-0.3239, 0.1969, -1.22), (-0.2972, 0.2915, -1.025), (-0.2915, 0.2859, -1.22), (-0.2528, 0.371, -1.025), (-0.2479, 0.3638, -1.22), (-0.1986, 0.4362, -1.025), (-0.1948, 0.4278, -1.22), (-0.1368, 0.4847, -1.025), (-0.1342, 0.4754, -1.22), (-0.06974, 0.5145, -1.025), (-0.0684, 0.5047, -1.22)], [], [(6, 5, 13, 14), (7, 6, 14, 15), (0, 197, 8), (1, 0, 8, 9), (25, 26, 320, 16), (2, 1, 9, 10), (3, 2, 10, 11), (4, 3, 11, 12), (35, 36, 26, 25), (5, 4, 12, 13), (13, 12, 21, 22), (14, 13, 22, 23), (15, 14, 23, 24), (8, 197, 17), (9, 8, 17, 18), (10, 9, 18, 19), (11, 10, 19, 20), (12, 11, 20, 21), (18, 17, 27, 28), (19, 18, 28, 29), (45, 46, 36, 35), (20, 19, 29, 30), (21, 20, 30, 31), (22, 21, 31, 32), (23, 22, 32, 33), (24, 23, 33, 34), (17, 197, 27), (32, 31, 41, 42), (33, 32, 42, 43), (34, 33, 43, 44), (27, 197, 37), (55, 56, 46, 45), (28, 27, 37, 38), (29, 28, 38, 39), (30, 29, 39, 40), (31, 30, 40, 41), (65, 66, 56, 55), (39, 38, 48, 49), (40, 39, 49, 50), (41, 40, 50, 51), (42, 41, 51, 52), (43, 42, 52, 53), (44, 43, 53, 54), (37, 197, 47), (38, 37, 47, 48), (53, 52, 62, 63), (75, 76, 66, 65), (54, 53, 63, 64), (47, 197, 57), (48, 47, 57, 58), (85, 86, 76, 75), (49, 48, 58, 59), (50, 49, 59, 60), (51, 50, 60, 61), (52, 51, 61, 62), (60, 59, 69, 70), (61, 60, 70, 71), (62, 61, 71, 72), (63, 62, 72, 73), (64, 63, 73, 74), (57, 197, 67), (95, 96, 86, 85), (58, 57, 67, 68), (59, 58, 68, 69), (74, 73, 83, 84), (67, 197, 77), (105, 106, 96, 95), (68, 67, 77, 78), (69, 68, 78, 79), (70, 69, 79, 80), (71, 70, 80, 81), (72, 71, 81, 82), (73, 72, 82, 83), (80, 79, 89, 90), (81, 80, 90, 91), (82, 81, 91, 92), (83, 82, 92, 93), (84, 83, 93, 94), (77, 197, 87), (115, 116, 106, 105), (78, 77, 87, 88), (79, 78, 88, 89), (125, 126, 116, 115), (94, 93, 103, 104), (87, 197, 97), (88, 87, 97, 98), (89, 88, 98, 99), (90, 89, 99, 100), (91, 90, 100, 101), (92, 91, 101, 102), (93, 92, 102, 103), (101, 100, 110, 111), (135, 136, 126, 125), (102, 101, 111, 112), (103, 102, 112, 113), (104, 103, 113, 114), (97, 197, 107), (145, 146, 136, 135), (98, 97, 107, 108), (99, 98, 108, 109), (100, 99, 109, 110), (107, 197, 117), (108, 107, 117, 118), (109, 108, 118, 119), (110, 109, 119, 120), (111, 110, 120, 121), (112, 111, 121, 122), (113, 112, 122, 123), (155, 156, 146, 145), (114, 113, 123, 124), (121, 120, 130, 131), (122, 121, 131, 132), (123, 122, 132, 133), (165, 166, 156, 155), (124, 123, 133, 134), (117, 197, 127), (118, 117, 127, 128), (119, 118, 128, 129), (120, 119, 129, 130), (128, 127, 137, 138), (129, 128, 138, 139), (130, 129, 139, 140), (131, 130, 140, 141), (175, 176, 166, 165), (132, 131, 141, 142), (133, 132, 142, 143), (134, 133, 143, 144), (127, 197, 137), (142, 141, 151, 152), (143, 142, 152, 153), (144, 143, 153, 154), (137, 197, 147), (138, 137, 147, 148), (139, 138, 148, 149), (185, 186, 176, 175), (140, 139, 149, 150), (141, 140, 150, 151), (149, 148, 158, 159), (195, 196, 186, 185), (150, 149, 159, 160), (151, 150, 160, 161), (152, 151, 161, 162), (153, 152, 162, 163), (154, 153, 163, 164), (147, 197, 157), (148, 147, 157, 158), (163, 162, 172, 173), (164, 163, 173, 174), (157, 197, 167), (158, 157, 167, 168), (206, 207, 196, 195), (159, 158, 168, 169), (160, 159, 169, 170), (161, 160, 170, 171), (216, 217, 207, 206), (162, 161, 171, 172), (169, 168, 178, 179), (170, 169, 179, 180), (171, 170, 180, 181), (172, 171, 181, 182), (173, 172, 182, 183), (174, 173, 183, 184), (167, 197, 177), (168, 167, 177, 178), (183, 182, 192, 193), (184, 183, 193, 194), (177, 197, 187), (226, 227, 217, 216), (178, 177, 187, 188), (179, 178, 188, 189), (236, 237, 227, 226), (180, 179, 189, 190), (181, 180, 190, 191), (182, 181, 191, 192), (190, 189, 200, 201), (191, 190, 201, 202), (192, 191, 202, 203), (193, 192, 203, 204), (194, 193, 204, 205), (187, 197, 198), (188, 187, 198, 199), (246, 247, 237, 236), (189, 188, 199, 200), (205, 204, 214, 215), (198, 197, 208), (256, 257, 247, 246), (199, 198, 208, 209), (200, 199, 209, 210), (201, 200, 210, 211), (202, 201, 211, 212), (203, 202, 212, 213), (204, 203, 213, 214), (211, 210, 220, 221), (212, 211, 221, 222), (213, 212, 222, 223), (214, 213, 223, 224), (215, 214, 224, 225), (208, 197, 218), (266, 267, 257, 256), (209, 208, 218, 219), (210, 209, 219, 220), (276, 277, 267, 266), (225, 224, 234, 235), (218, 197, 228), (219, 218, 228, 229), (220, 219, 229, 230), (221, 220, 230, 231), (222, 221, 231, 232), (223, 222, 232, 233), (224, 223, 233, 234), (232, 231, 241, 242), (286, 287, 277, 276), (233, 232, 242, 243), (234, 233, 243, 244), (235, 234, 244, 245), (228, 197, 238), (229, 228, 238, 239), (230, 229, 239, 240), (231, 230, 240, 241), (239, 238, 248, 249), (240, 239, 249, 250), (296, 297, 287, 286), (241, 240, 250, 251), (242, 241, 251, 252), (243, 242, 252, 253), (244, 243, 253, 254), (306, 307, 297, 296), (245, 244, 254, 255), (238, 197, 248), (253, 252, 262, 263), (254, 253, 263, 264), (255, 254, 264, 265), (248, 197, 258), (249, 248, 258, 259), (250, 249, 259, 260), (251, 250, 260, 261), (252, 251, 261, 262), (259, 258, 268, 269), (260, 259, 269, 270), (316, 317, 307, 306), (261, 260, 270, 271), (262, 261, 271, 272), (263, 262, 272, 273), (318, 319, 317, 316), (264, 263, 273, 274), (265, 264, 274, 275), (258, 197, 268), (273, 272, 282, 283), (274, 273, 283, 284), (275, 274, 284, 285), (268, 197, 278), (269, 268, 278, 279), (16, 320, 319, 318), (270, 269, 279, 280), (271, 270, 280, 281), (272, 271, 281, 282), (245, 255, 371, 369), (280, 279, 289, 290), (54, 64, 333, 331), (281, 280, 290, 291), (315, 7, 321, 383), (282, 281, 291, 292), (194, 205, 361, 359), (283, 282, 292, 293), (164, 174, 355, 353), (284, 283, 293, 294), (84, 94, 339, 337), (285, 284, 294, 295), (278, 197, 288), (275, 285, 377, 375), (114, 124, 345, 343), (279, 278, 288, 289), (305, 315, 383, 381), (294, 293, 303, 304), (34, 44, 329, 327), (295, 294, 304, 305), (288, 197, 298), (144, 154, 351, 349), (64, 74, 335, 333), (289, 288, 298, 299), (255, 265, 373, 371), (290, 289, 299, 300), (174, 184, 357, 355), (291, 290, 300, 301), (225, 235, 367, 365), (292, 291, 301, 302), (285, 295, 379, 377), (293, 292, 302, 303), (300, 299, 309, 310), (15, 24, 325, 323), (301, 300, 310, 311), (124, 134, 347, 345), (302, 301, 311, 312), (44, 54, 331, 329), (303, 302, 312, 313), (7, 15, 323, 321), (304, 303, 313, 314), (235, 245, 369, 367), (305, 304, 314, 315), (298, 197, 308), (205, 215, 363, 361), (154, 164, 353, 351), (299, 298, 308, 309), (94, 104, 341, 339), (314, 313, 5, 6), (265, 275, 375, 373), (315, 314, 6, 7), (308, 197, 0), (24, 34, 327, 325), (215, 225, 365, 363), (309, 308, 0, 1), (184, 194, 359, 357), (310, 309, 1, 2), (104, 114, 343, 341), (311, 310, 2, 3), (74, 84, 337, 335), (312, 311, 3, 4), (134, 144, 349, 347), (313, 312, 4, 5), (295, 305, 381, 379), (322, 321, 323, 324), (324, 323, 325, 326), (326, 325, 327, 328), (328, 327, 329, 330), (330, 329, 331, 332), (332, 331, 333, 334), (334, 333, 335, 336), (336, 335, 337, 338), (338, 337, 339, 340), (340, 339, 341, 342), (342, 341, 343, 344), (344, 343, 345, 346), (346, 345, 347, 348), (348, 347, 349, 350), (350, 349, 351, 352), (352, 351, 353, 354), (354, 353, 355, 356), (356, 355, 357, 358), (358, 357, 359, 360), (360, 359, 361, 362), (362, 361, 363, 364), (364, 363, 365, 366), (366, 365, 367, 368), (368, 367, 369, 370), (370, 369, 371, 372), (372, 371, 373, 374), (374, 373, 375, 376), (376, 375, 377, 378), (368, 370, 96, 106), (374, 376, 66, 76), (334, 336, 267, 277), (340, 342, 237, 247), (382, 384, 26, 36), (350, 352, 186, 196), (336, 338, 257, 267), (364, 366, 116, 126), (370, 372, 86, 96), (352, 354, 176, 186), (332, 334, 277, 287), (378, 377, 379, 380), (346, 348, 207, 217), (360, 362, 136, 146), (366, 368, 106, 116), (380, 379, 381, 382), (380, 382, 36, 46), (384, 322, 320, 26), (362, 364, 126, 136), (328, 330, 297, 307), (342, 344, 227, 237), (348, 350, 196, 207), (356, 358, 156, 166), (376, 378, 56, 66), (330, 332, 287, 297), (322, 324, 319, 320), (382, 381, 383, 384), (324, 326, 317, 319), (378, 380, 46, 56), (358, 360, 146, 156), (384, 383, 321, 322), (372, 374, 76, 86), (338, 340, 247, 257), (344, 346, 217, 227), (326, 328, 307, 317), (354, 356, 166, 176)])
me_sphere.use_remesh_preserve_volume = False
me_sphere.use_remesh_preserve_attributes = False
me_sphere.use_mirror_vertex_groups = False
me_sphere.update()

# ---- objects
ob_sphere_002 = bpy.data.objects.new('Sphere.002', me_sphere_003)
ob_sphere_001 = bpy.data.objects.new('Sphere.001', me_sphere_002)
ob_sphere = bpy.data.objects.new('Sphere', me_sphere)

# ---- transforms, parenting, visibility, modifiers, constraints
ob_sphere_002.location = (0.1097, 0.01134, 5.238)
ob_sphere_002.rotation_euler = (0.3543, 0.2821, 0.6598)
ob_sphere_002.scale = (0.3624, 0.3499, 0.3308)
ob_sphere_002.lineart.crease_threshold = 0.0
ob_sphere_001.location = (0.1509, 0.007088, 5.071)
ob_sphere_001.rotation_euler = (2.04, 0.02455, 1.467)
ob_sphere_001.scale = (0.3416, 0.6327, 0.4287)
ob_sphere_001.lineart.crease_threshold = 0.0
ob_sphere.location = (0.0, 0.0, 4.0)
ob_sphere.lineart.crease_threshold = 0.0

# ---- collection membership
col_collection_1.objects.link(ob_sphere_002)
col_collection_1.objects.link(ob_sphere_001)
col_collection_1.objects.link(ob_sphere)

# ---- scene / render settings (as saved in the file)
scene.frame_start = 1; scene.frame_end = 250; scene.frame_set(248)
scene.render.engine = 'BLENDER_EEVEE_NEXT'
scene.render.resolution_percentage = 50
scene.render.dither_intensity = 0.0
scene.cycles.use_denoising = False
scene.cycles.samples = 128
scene.cycles.sampling_pattern = 'TABULATED_SOBOL'
scene.cycles.use_adaptive_sampling = False
scene.cycles.use_light_tree = False
scene.cycles.blur_glossy = 0.0
scene.cycles.sample_clamp_indirect = 0.0
scene.view_settings.view_transform = 'Standard'
bpy.context.view_layer.update()

# ---- added for rendering (the .blend has no active camera and no usable light): camera, sun
cam_auto = bpy.data.cameras.new('AutoCamera')
cam_auto.lens = 50.0
cam_auto.sensor_width = 36.0
cam_auto.clip_end = 1000.0
ob_auto_camera = bpy.data.objects.new('AutoCamera', cam_auto)
scene.collection.objects.link(ob_auto_camera)
ob_auto_camera.location = (6.5693, -7.76032, 7.97199)
ob_auto_camera.rotation_euler = (1.09748, -7.21219e-08, 0.694738)
scene.camera = ob_auto_camera
light_auto_sun = bpy.data.lights.new('AutoSun', 'SUN')
light_auto_sun.energy = 3.0
light_auto_sun.angle = 0.0523599
ob_auto_sun = bpy.data.objects.new('AutoSun', light_auto_sun)
scene.collection.objects.link(ob_auto_sun)
ob_auto_sun.rotation_euler = (0.872665, 0.174533, 0.523599)
bpy.context.view_layer.update()
